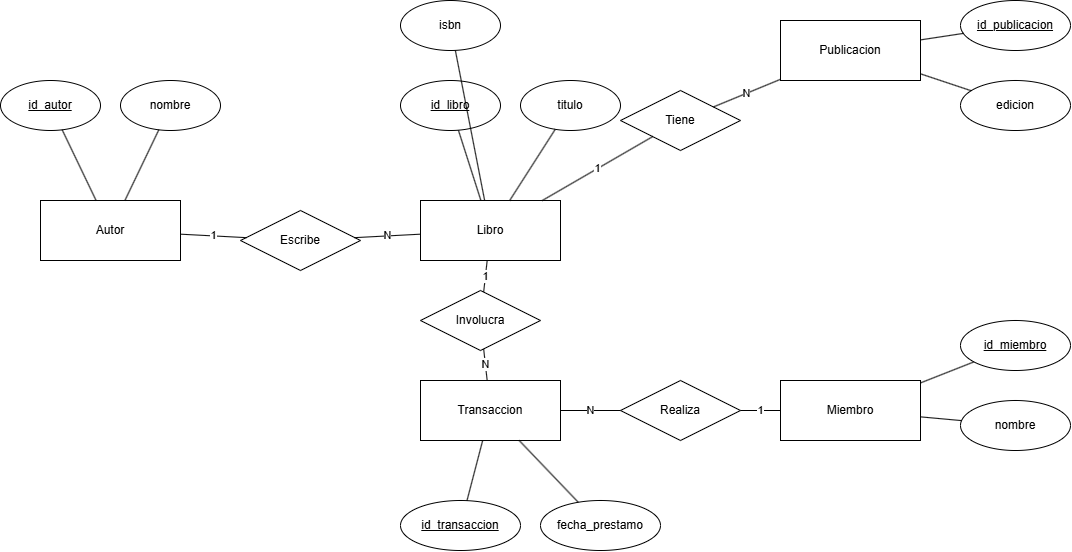

The diagram above was exported from draw.io. Its source (the exported page's mxGraphModel, read from the mxfile embedded in the PNG):
<mxGraphModel dx="587" dy="777" grid="1" gridSize="10" guides="1" tooltips="1" connect="1" arrows="1" fold="1" page="1" pageScale="1" pageWidth="827" pageHeight="1169" math="0" shadow="0">
  <root>
    <mxCell id="0" />
    <mxCell id="1" parent="0" />
    <mxCell id="guTkRoMka48kDnU4zfFY-98" parent="1" style="rounded=0;whiteSpace=wrap;html=1;align=center;verticalAlign=middle;" value="Autor" vertex="1">
      <mxGeometry height="60" width="140" x="1600" y="920" as="geometry" />
    </mxCell>
    <mxCell id="guTkRoMka48kDnU4zfFY-99" parent="1" style="rounded=0;whiteSpace=wrap;html=1;align=center;verticalAlign=middle;" value="Libro" vertex="1">
      <mxGeometry height="60" width="140" x="1980" y="920" as="geometry" />
    </mxCell>
    <mxCell id="guTkRoMka48kDnU4zfFY-100" parent="1" style="rounded=0;whiteSpace=wrap;html=1;align=center;verticalAlign=middle;" value="Publicacion" vertex="1">
      <mxGeometry height="60" width="140" x="2340" y="740" as="geometry" />
    </mxCell>
    <mxCell id="guTkRoMka48kDnU4zfFY-101" parent="1" style="rounded=0;whiteSpace=wrap;html=1;align=center;verticalAlign=middle;" value="Miembro" vertex="1">
      <mxGeometry height="60" width="140" x="2340" y="1100" as="geometry" />
    </mxCell>
    <mxCell id="guTkRoMka48kDnU4zfFY-102" parent="1" style="rounded=0;whiteSpace=wrap;html=1;align=center;verticalAlign=middle;" value="Transaccion" vertex="1">
      <mxGeometry height="60" width="140" x="1980" y="1100" as="geometry" />
    </mxCell>
    <mxCell id="guTkRoMka48kDnU4zfFY-103" parent="1" style="rhombus;whiteSpace=wrap;html=1;align=center;verticalAlign=middle;" value="Escribe" vertex="1">
      <mxGeometry height="60" width="120" x="1800" y="930" as="geometry" />
    </mxCell>
    <mxCell id="guTkRoMka48kDnU4zfFY-104" parent="1" style="rhombus;whiteSpace=wrap;html=1;align=center;verticalAlign=middle;" value="Tiene" vertex="1">
      <mxGeometry height="60" width="120" x="2180" y="810" as="geometry" />
    </mxCell>
    <mxCell id="guTkRoMka48kDnU4zfFY-105" parent="1" style="rhombus;whiteSpace=wrap;html=1;align=center;verticalAlign=middle;" value="Realiza" vertex="1">
      <mxGeometry height="60" width="120" x="2180" y="1100" as="geometry" />
    </mxCell>
    <mxCell id="guTkRoMka48kDnU4zfFY-106" parent="1" style="rhombus;whiteSpace=wrap;html=1;align=center;verticalAlign=middle;" value="Involucra" vertex="1">
      <mxGeometry height="60" width="120" x="1980" y="1010" as="geometry" />
    </mxCell>
    <mxCell id="guTkRoMka48kDnU4zfFY-107" edge="1" parent="1" source="guTkRoMka48kDnU4zfFY-98" style="endArrow=none;html=1;fontSize=11;" target="guTkRoMka48kDnU4zfFY-103" value="1">
      <mxGeometry relative="1" as="geometry" />
    </mxCell>
    <mxCell id="guTkRoMka48kDnU4zfFY-108" edge="1" parent="1" source="guTkRoMka48kDnU4zfFY-103" style="endArrow=none;html=1;fontSize=11;" target="guTkRoMka48kDnU4zfFY-99" value="N">
      <mxGeometry relative="1" as="geometry" />
    </mxCell>
    <mxCell id="guTkRoMka48kDnU4zfFY-109" edge="1" parent="1" source="guTkRoMka48kDnU4zfFY-99" style="endArrow=none;html=1;fontSize=11;" target="guTkRoMka48kDnU4zfFY-104" value="1">
      <mxGeometry relative="1" as="geometry" />
    </mxCell>
    <mxCell id="guTkRoMka48kDnU4zfFY-110" edge="1" parent="1" source="guTkRoMka48kDnU4zfFY-104" style="endArrow=none;html=1;fontSize=11;" target="guTkRoMka48kDnU4zfFY-100" value="N">
      <mxGeometry relative="1" as="geometry" />
    </mxCell>
    <mxCell id="guTkRoMka48kDnU4zfFY-111" edge="1" parent="1" source="guTkRoMka48kDnU4zfFY-99" style="endArrow=none;html=1;fontSize=11;" target="guTkRoMka48kDnU4zfFY-106" value="1">
      <mxGeometry relative="1" as="geometry" />
    </mxCell>
    <mxCell id="guTkRoMka48kDnU4zfFY-112" edge="1" parent="1" source="guTkRoMka48kDnU4zfFY-106" style="endArrow=none;html=1;fontSize=11;" target="guTkRoMka48kDnU4zfFY-102" value="N">
      <mxGeometry relative="1" as="geometry" />
    </mxCell>
    <mxCell id="guTkRoMka48kDnU4zfFY-113" edge="1" parent="1" source="guTkRoMka48kDnU4zfFY-101" style="endArrow=none;html=1;fontSize=11;" target="guTkRoMka48kDnU4zfFY-105" value="1">
      <mxGeometry relative="1" as="geometry" />
    </mxCell>
    <mxCell id="guTkRoMka48kDnU4zfFY-114" edge="1" parent="1" source="guTkRoMka48kDnU4zfFY-105" style="endArrow=none;html=1;fontSize=11;" target="guTkRoMka48kDnU4zfFY-102" value="N">
      <mxGeometry relative="1" as="geometry" />
    </mxCell>
    <mxCell id="guTkRoMka48kDnU4zfFY-115" parent="1" style="ellipse;whiteSpace=wrap;html=1;" value="&lt;u&gt;id_autor&lt;/u&gt;" vertex="1">
      <mxGeometry height="50" width="100" x="1560" y="800" as="geometry" />
    </mxCell>
    <mxCell id="guTkRoMka48kDnU4zfFY-116" parent="1" style="ellipse;whiteSpace=wrap;html=1;" value="nombre" vertex="1">
      <mxGeometry height="50" width="100" x="1680" y="800" as="geometry" />
    </mxCell>
    <mxCell id="guTkRoMka48kDnU4zfFY-117" edge="1" parent="1" source="guTkRoMka48kDnU4zfFY-98" style="endArrow=none;html=1;" target="guTkRoMka48kDnU4zfFY-115">
      <mxGeometry relative="1" as="geometry" />
    </mxCell>
    <mxCell id="guTkRoMka48kDnU4zfFY-118" edge="1" parent="1" source="guTkRoMka48kDnU4zfFY-98" style="endArrow=none;html=1;" target="guTkRoMka48kDnU4zfFY-116">
      <mxGeometry relative="1" as="geometry" />
    </mxCell>
    <mxCell id="guTkRoMka48kDnU4zfFY-119" parent="1" style="ellipse;whiteSpace=wrap;html=1;" value="&lt;u&gt;id_libro&lt;/u&gt;" vertex="1">
      <mxGeometry height="50" width="100" x="1960" y="800" as="geometry" />
    </mxCell>
    <mxCell id="guTkRoMka48kDnU4zfFY-120" parent="1" style="ellipse;whiteSpace=wrap;html=1;" value="titulo" vertex="1">
      <mxGeometry height="50" width="100" x="2080" y="800" as="geometry" />
    </mxCell>
    <mxCell id="guTkRoMka48kDnU4zfFY-121" parent="1" style="ellipse;whiteSpace=wrap;html=1;" value="isbn" vertex="1">
      <mxGeometry height="50" width="100" x="1960" y="720" as="geometry" />
    </mxCell>
    <mxCell id="guTkRoMka48kDnU4zfFY-122" edge="1" parent="1" source="guTkRoMka48kDnU4zfFY-99" style="endArrow=none;html=1;" target="guTkRoMka48kDnU4zfFY-119">
      <mxGeometry relative="1" as="geometry" />
    </mxCell>
    <mxCell id="guTkRoMka48kDnU4zfFY-123" edge="1" parent="1" source="guTkRoMka48kDnU4zfFY-99" style="endArrow=none;html=1;" target="guTkRoMka48kDnU4zfFY-120">
      <mxGeometry relative="1" as="geometry" />
    </mxCell>
    <mxCell id="guTkRoMka48kDnU4zfFY-124" edge="1" parent="1" source="guTkRoMka48kDnU4zfFY-99" style="endArrow=none;html=1;" target="guTkRoMka48kDnU4zfFY-121">
      <mxGeometry relative="1" as="geometry" />
    </mxCell>
    <mxCell id="guTkRoMka48kDnU4zfFY-125" parent="1" style="ellipse;whiteSpace=wrap;html=1;" value="&lt;u&gt;id_publicacion&lt;/u&gt;" vertex="1">
      <mxGeometry height="50" width="110" x="2520" y="720" as="geometry" />
    </mxCell>
    <mxCell id="guTkRoMka48kDnU4zfFY-126" parent="1" style="ellipse;whiteSpace=wrap;html=1;" value="edicion" vertex="1">
      <mxGeometry height="50" width="110" x="2520" y="800" as="geometry" />
    </mxCell>
    <mxCell id="guTkRoMka48kDnU4zfFY-127" edge="1" parent="1" source="guTkRoMka48kDnU4zfFY-100" style="endArrow=none;html=1;" target="guTkRoMka48kDnU4zfFY-125">
      <mxGeometry relative="1" as="geometry" />
    </mxCell>
    <mxCell id="guTkRoMka48kDnU4zfFY-128" edge="1" parent="1" source="guTkRoMka48kDnU4zfFY-100" style="endArrow=none;html=1;" target="guTkRoMka48kDnU4zfFY-126">
      <mxGeometry relative="1" as="geometry" />
    </mxCell>
    <mxCell id="guTkRoMka48kDnU4zfFY-129" parent="1" style="ellipse;whiteSpace=wrap;html=1;" value="&lt;u&gt;id_miembro&lt;/u&gt;" vertex="1">
      <mxGeometry height="50" width="110" x="2520" y="1040" as="geometry" />
    </mxCell>
    <mxCell id="guTkRoMka48kDnU4zfFY-130" parent="1" style="ellipse;whiteSpace=wrap;html=1;" value="nombre" vertex="1">
      <mxGeometry height="50" width="110" x="2520" y="1120" as="geometry" />
    </mxCell>
    <mxCell id="guTkRoMka48kDnU4zfFY-131" edge="1" parent="1" source="guTkRoMka48kDnU4zfFY-101" style="endArrow=none;html=1;" target="guTkRoMka48kDnU4zfFY-129">
      <mxGeometry relative="1" as="geometry" />
    </mxCell>
    <mxCell id="guTkRoMka48kDnU4zfFY-132" edge="1" parent="1" source="guTkRoMka48kDnU4zfFY-101" style="endArrow=none;html=1;" target="guTkRoMka48kDnU4zfFY-130">
      <mxGeometry relative="1" as="geometry" />
    </mxCell>
    <mxCell id="guTkRoMka48kDnU4zfFY-133" parent="1" style="ellipse;whiteSpace=wrap;html=1;" value="&lt;u&gt;id_transaccion&lt;/u&gt;" vertex="1">
      <mxGeometry height="50" width="120" x="1960" y="1220" as="geometry" />
    </mxCell>
    <mxCell id="guTkRoMka48kDnU4zfFY-134" parent="1" style="ellipse;whiteSpace=wrap;html=1;" value="fecha_prestamo" vertex="1">
      <mxGeometry height="50" width="120" x="2100" y="1220" as="geometry" />
    </mxCell>
    <mxCell id="guTkRoMka48kDnU4zfFY-135" edge="1" parent="1" source="guTkRoMka48kDnU4zfFY-102" style="endArrow=none;html=1;" target="guTkRoMka48kDnU4zfFY-133">
      <mxGeometry relative="1" as="geometry" />
    </mxCell>
    <mxCell id="guTkRoMka48kDnU4zfFY-136" edge="1" parent="1" source="guTkRoMka48kDnU4zfFY-102" style="endArrow=none;html=1;" target="guTkRoMka48kDnU4zfFY-134">
      <mxGeometry relative="1" as="geometry" />
    </mxCell>
  </root>
</mxGraphModel>